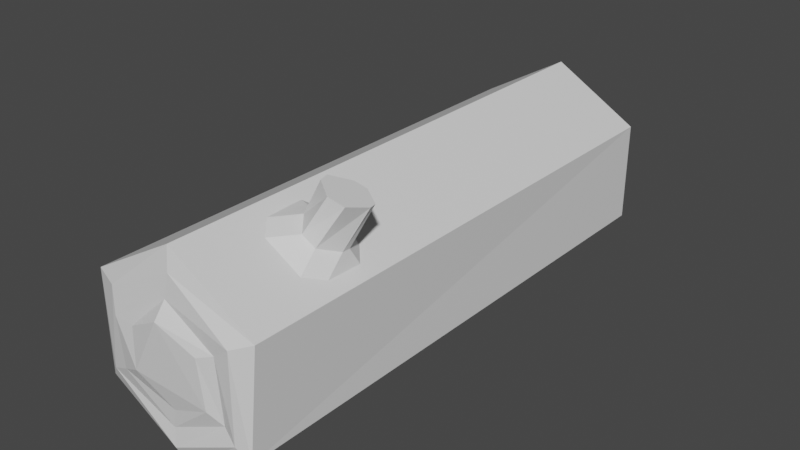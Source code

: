 # Source: Log.blend  (saved by Blender 2.91.10; exported with 4.5.12 LTS)
import bpy
from mathutils import Matrix  # noqa: F401  (used for matrix-valued properties, if any)

bpy.ops.wm.read_factory_settings(use_empty=True)
scene = bpy.context.scene
scene.name = 'Scene'

# ---- collections
col_collection = bpy.data.collections.new('Collection'); scene.collection.children.link(col_collection)

# ---- materials (node trees are filled in below, after node groups)
mat_bark = bpy.data.materials.new('Bark')
mat_bark.use_transparent_shadow = False
mat_meat = bpy.data.materials.new('Meat')
mat_meat.use_transparent_shadow = False

# ---- material node trees
mat_bark.use_nodes = True; mat_bark.node_tree.nodes.clear()
_N = mat_bark.node_tree.nodes; _L = mat_bark.node_tree.links
n0 = _N.new('ShaderNodeBsdfPrincipled'); n0.name = 'Principled BSDF'; n0.location = (10, 300)
n0.distribution = 'GGX'
n0.subsurface_method = 'BURLEY'
n0.inputs[3].default_value = 1.45
n0.inputs[27].default_value = (0.0, 0.0, 0.0, 1.0)
n0.inputs[28].default_value = 1.0
n1 = _N.new('ShaderNodeOutputMaterial'); n1.name = 'Material Output'; n1.location = (300, 300)
_L.new(n0.outputs[0], n1.inputs[0])
n1.is_active_output = True
mat_meat.use_nodes = True; mat_meat.node_tree.nodes.clear()
_N = mat_meat.node_tree.nodes; _L = mat_meat.node_tree.links
n0 = _N.new('ShaderNodeBsdfPrincipled'); n0.name = 'Principled BSDF'; n0.location = (10, 300)
n0.distribution = 'GGX'
n0.subsurface_method = 'BURLEY'
n0.inputs[3].default_value = 1.45
n0.inputs[27].default_value = (0.0, 0.0, 0.0, 1.0)
n0.inputs[28].default_value = 1.0
n1 = _N.new('ShaderNodeOutputMaterial'); n1.name = 'Material Output'; n1.location = (300, 300)
_L.new(n0.outputs[0], n1.inputs[0])
n1.is_active_output = True

# ---- world
world_world = bpy.data.worlds.new('World'); scene.world = world_world
world_world.use_nodes = True; world_world.node_tree.nodes.clear()
_N = world_world.node_tree.nodes; _L = world_world.node_tree.links
n0 = _N.new('ShaderNodeOutputWorld'); n0.name = 'World Output'; n0.location = (300, 300)
n1 = _N.new('ShaderNodeBackground'); n1.name = 'Background'; n1.location = (10, 300)
n1.inputs[0].default_value = (0.05088, 0.05088, 0.05088, 1.0)
_L.new(n1.outputs[0], n0.inputs[0])
n0.is_active_output = True
world_world.color = (0.05088, 0.05088, 0.05088)
world_world.use_sun_shadow = False
world_world.sun_shadow_jitter_overblur = 0.0

# ---- meshes
me_cylinder = bpy.data.meshes.new('Cylinder')
me_cylinder.from_pydata([(0.02025, 0.3374, -2.711), (-0.02614, 0.4114, 2.772), (0.3149, 0.1359, -2.643), (0.3519, 0.2365, 2.729), (0.3868, -0.2664, -2.651), (0.3977, -0.2296, 2.713), (0.004069, -0.4541, -2.616), (0.01136, -0.4001, 2.697), (-0.357, -0.2662, -2.66), (-0.3367, -0.1498, 2.764), (-0.3408, 0.1312, -2.712), (-0.367, 0.2229, 2.729), (0.5323, 1.291, 1.556), (0.7045, 1.245, 1.671), (0.813, -0.5278, 2.665), (-8.742e-08, -1.0, 2.605), (-0.866, -0.5, 2.605), (-0.866, 0.5, 2.605), (0.6717, 0.4177, 2.694), (0.03582, 0.7965, 2.655), (0.6767, -0.4195, 2.7), (-6.157e-08, -0.7496, 2.724), (-0.7498, -0.3542, 2.67), (-0.6303, 0.4661, 2.682), (0.4988, 0.288, 2.677), (2.057e-08, 0.576, 2.677), (0.5263, -0.3327, 2.653), (-0.02606, -0.5823, 2.692), (-0.5461, -0.2574, 2.71), (-0.5625, 0.237, 2.732), (0.8442, 1.189, 1.635), (0.9147, 1.134, 1.434), (0.866, -0.5, -2.605), (-8.742e-08, -1.0, -2.605), (-0.866, -0.5, -2.605), (-0.866, 0.5, -2.605), (-0.00221, 0.7458, -2.62), (0.6589, 0.4169, -2.568), (0.6483, -0.4143, -2.655), (-0.04864, -0.757, -2.562), (-0.6604, -0.3813, -2.605), (-0.695, 0.3201, -2.641), (1.418e-08, 0.588, -2.605), (0.4865, 0.3233, -2.558), (0.5388, -0.3326, -2.693), (-0.01707, -0.5576, -2.561), (-0.5092, -0.294, -2.605), (-0.493, 0.2548, -2.657), (0.0, 1.0, -2.605), (0.866, 0.5, -2.605), (0.866, 0.5, 2.605), (0.0, 1.0, 2.605), (0.8963, 1.13, 1.359), (0.7377, 1.174, 1.266), (0.6279, 1.218, 1.294), (0.5015, 1.287, 1.453), (0.5973, 0.7945, 1.706), (0.7095, 0.7297, 1.528), (0.3369, 0.9449, 1.552), (0.4634, 0.8718, 1.706), (0.4864, 0.8585, 1.321), (0.3343, 0.9463, 1.444), (0.7113, 0.7287, 1.45), (0.5916, 0.7978, 1.321), (0.1237, 0.9286, 1.365), (0.2758, 0.8408, 1.241), (0.1172, 0.9323, 1.127), (0.6225, 0.6406, 1.241), (0.7422, 0.5715, 1.37), (0.7488, 0.5677, 1.127), (0.734, 0.5762, 1.72), (0.6218, 0.641, 1.898), (0.7514, 0.5662, 2.009), (0.2591, 0.8504, 1.898), (0.1326, 0.9235, 1.744), (0.1146, 0.9338, 2.009)], [], [(62, 57, 70, 68), (49, 50, 14, 32), (32, 14, 15, 33), (33, 15, 16, 34), (3, 1, 11, 9, 7, 5), (34, 16, 17, 35), (35, 17, 51, 48), (0, 2, 4, 6, 8, 10), (19, 18, 50, 51), (18, 20, 14, 50), (20, 21, 15, 14), (21, 22, 16, 15), (22, 23, 17, 16), (23, 19, 51, 17), (25, 24, 18, 19), (24, 26, 20, 18), (26, 27, 21, 20), (27, 28, 22, 21), (28, 29, 23, 22), (29, 25, 19, 23), (1, 3, 24, 25), (3, 5, 26, 24), (5, 7, 27, 26), (7, 9, 28, 27), (9, 11, 29, 28), (11, 1, 25, 29), (37, 36, 48, 49), (38, 37, 49, 32), (39, 38, 32, 33), (40, 39, 33, 34), (41, 40, 34, 35), (36, 41, 35, 48), (43, 42, 36, 37), (44, 43, 37, 38), (45, 44, 38, 39), (46, 45, 39, 40), (47, 46, 40, 41), (42, 47, 41, 36), (2, 0, 42, 43), (4, 2, 43, 44), (6, 4, 44, 45), (8, 6, 45, 46), (10, 8, 46, 47), (0, 10, 47, 42), (75, 74, 64, 66, 48, 51), (54, 55, 12, 13, 30, 31, 52, 53), (69, 68, 70, 72, 50, 49), (72, 71, 73, 75, 51, 50), (66, 65, 67, 69, 49, 48), (61, 58, 12, 55), (60, 63, 67, 65), (58, 61, 64, 74), (64, 65, 66), (67, 68, 69), (70, 71, 72), (73, 74, 75), (64, 61, 60, 65), (62, 68, 67, 63), (70, 57, 56, 71), (58, 74, 73, 59), (56, 59, 73, 71), (58, 59, 13, 12), (56, 57, 31, 30), (57, 62, 52, 31), (63, 60, 54, 53), (62, 63, 53, 52), (59, 56, 30, 13), (60, 61, 55, 54)])
me_cylinder.polygons.foreach_set('material_index', [0, 0, 0, 0, 1, 0, 0, 1, 1, 1, 1, 1, 1, 1, 1, 1, 1, 1, 1, 1, 1, 1, 1, 1, 1, 1, 1, 1, 1, 1, 1, 1, 1, 1, 1, 1, 1, 1, 1, 1, 1, 1, 1, 1, 0, 1, 0, 0, 0, 0, 0, 0, 0, 0, 0, 0, 0, 0, 0, 0, 0, 0, 0, 0, 0, 0, 0, 0])
_uv = me_cylinder.uv_layers.new(name='UVMap')
_uv.uv.foreach_set('vector', [0.8804, 0.8945, 0.8808, 0.902, 0.8587, 0.915, 0.8572, 0.8815, 0.8333, 0.5, 0.8333, 1.0, 0.6667, 1.0, 0.6667, 0.5, 0.6667, 0.5, 0.6667, 1.0, 0.5, 1.0, 0.5, 0.5, 0.5, 0.5, 0.5, 1.0, 0.3333, 1.0, 0.3333, 0.5, 0.3454, 0.3051, 0.25, 0.3602, 0.1546, 0.3051, 0.1546, 0.1949, 0.25, 0.1398, 0.3454, 0.1949, 0.3333, 0.5, 0.3333, 1.0, 0.1667, 1.0, 0.1667, 0.5, 0.1667, 0.5, 0.1667, 1.0, -8.941e-08, 1.0, -8.941e-08, 0.5, 0.75, 0.3548, 0.8407, 0.3024, 0.8407, 0.1976, 0.75, 0.1452, 0.6593, 0.1976, 0.6593, 0.3024, 0.25, 0.4299, 0.4058, 0.34, 0.4578, 0.37, 0.25, 0.49, 0.4058, 0.34, 0.4058, 0.16, 0.4578, 0.13, 0.4578, 0.37, 0.4058, 0.16, 0.25, 0.0701, 0.25, 0.01, 0.4578, 0.13, 0.25, 0.0701, 0.0942, 0.16, 0.04215, 0.13, 0.25, 0.01, 0.0942, 0.16, 0.0942, 0.34, 0.04215, 0.37, 0.04215, 0.13, 0.0942, 0.34, 0.25, 0.4299, 0.25, 0.49, 0.04215, 0.37, 0.25, 0.3882, 0.3697, 0.3191, 0.4058, 0.34, 0.25, 0.4299, 0.3697, 0.3191, 0.3697, 0.1809, 0.4058, 0.16, 0.4058, 0.34, 0.3697, 0.1809, 0.25, 0.1118, 0.25, 0.0701, 0.4058, 0.16, 0.25, 0.1118, 0.1303, 0.1809, 0.0942, 0.16, 0.25, 0.0701, 0.1303, 0.1809, 0.1303, 0.3191, 0.0942, 0.34, 0.0942, 0.16, 0.1303, 0.3191, 0.25, 0.3882, 0.25, 0.4299, 0.0942, 0.34, 0.25, 0.3602, 0.3454, 0.3051, 0.3697, 0.3191, 0.25, 0.3882, 0.3454, 0.3051, 0.3454, 0.1949, 0.3697, 0.1809, 0.3697, 0.3191, 0.3454, 0.1949, 0.25, 0.1398, 0.25, 0.1118, 0.3697, 0.1809, 0.25, 0.1398, 0.1546, 0.1949, 0.1303, 0.1809, 0.25, 0.1118, 0.1546, 0.1949, 0.1546, 0.3051, 0.1303, 0.3191, 0.1303, 0.1809, 0.1546, 0.3051, 0.25, 0.3602, 0.25, 0.3882, 0.1303, 0.3191, 0.9085, 0.3415, 0.75, 0.433, 0.75, 0.49, 0.9578, 0.37, 0.9085, 0.1585, 0.9085, 0.3415, 0.9578, 0.37, 0.9578, 0.13, 0.75, 0.06699, 0.9085, 0.1585, 0.9578, 0.13, 0.75, 0.01, 0.5915, 0.1585, 0.75, 0.06699, 0.75, 0.01, 0.5422, 0.13, 0.5915, 0.3415, 0.5915, 0.1585, 0.5422, 0.13, 0.5422, 0.37, 0.75, 0.433, 0.5915, 0.3415, 0.5422, 0.37, 0.75, 0.49, 0.8722, 0.3206, 0.75, 0.3911, 0.75, 0.433, 0.9085, 0.3415, 0.8722, 0.1794, 0.8722, 0.3206, 0.9085, 0.3415, 0.9085, 0.1585, 0.75, 0.1089, 0.8722, 0.1794, 0.9085, 0.1585, 0.75, 0.06699, 0.6278, 0.1794, 0.75, 0.1089, 0.75, 0.06699, 0.5915, 0.1585, 0.6278, 0.3206, 0.6278, 0.1794, 0.5915, 0.1585, 0.5915, 0.3415, 0.75, 0.3911, 0.6278, 0.3206, 0.5915, 0.3415, 0.75, 0.433, 0.8407, 0.3024, 0.75, 0.3548, 0.75, 0.3911, 0.8722, 0.3206, 0.8407, 0.1976, 0.8407, 0.3024, 0.8722, 0.3206, 0.8722, 0.1794, 0.75, 0.1452, 0.8407, 0.1976, 0.8722, 0.1794, 0.75, 0.1089, 0.6593, 0.1976, 0.75, 0.1452, 0.75, 0.1089, 0.6278, 0.1794, 0.6593, 0.3024, 0.6593, 0.1976, 0.6278, 0.1794, 0.6278, 0.3206, 0.75, 0.3548, 0.6593, 0.3024, 0.6278, 0.3206, 0.75, 0.3911, 0.9779, 0.9428, 0.9745, 0.9174, 0.9762, 0.881, 0.9774, 0.8582, 1.0, 0.5, 1.0, 1.0, 0.9237, 0.8822, 0.953, 0.894, 0.9525, 0.9043, 0.9281, 0.9191, 0.9023, 0.9191, 0.8808, 0.902, 0.8804, 0.8945, 0.9034, 0.8822, 0.8559, 0.8582, 0.8572, 0.8815, 0.8587, 0.915, 0.8554, 0.9428, 0.8333, 1.0, 0.8333, 0.5, 0.8554, 0.9428, 0.8803, 0.9321, 0.9501, 0.9321, 0.9779, 0.9428, 1.0, 1.0, 0.8333, 1.0, 0.9774, 0.8582, 0.9469, 0.8691, 0.8802, 0.8691, 0.8559, 0.8582, 0.8333, 0.5, 1.0, 0.5, 0.953, 0.894, 0.9525, 0.9043, 0.9525, 0.9043, 0.953, 0.894, 0.9237, 0.8822, 0.9034, 0.8822, 0.8802, 0.8691, 0.9469, 0.8691, 0.9525, 0.9043, 0.953, 0.894, 0.9762, 0.881, 0.9745, 0.9174, 0.9762, 0.881, 0.9608, 0.8731, 0.9774, 0.8582, 0.8802, 0.8691, 0.8599, 0.8755, 0.8559, 0.8582, 0.8587, 0.915, 0.8712, 0.9351, 0.8554, 0.9428, 0.9501, 0.9321, 0.9777, 0.9246, 0.9779, 0.9428, 0.9762, 0.881, 0.953, 0.894, 0.9237, 0.8822, 0.9469, 0.8691, 0.8804, 0.8945, 0.8572, 0.8815, 0.8802, 0.8691, 0.9034, 0.8822, 0.8587, 0.915, 0.8808, 0.902, 0.9023, 0.9191, 0.8803, 0.9321, 0.9525, 0.9043, 0.9745, 0.9174, 0.9501, 0.9321, 0.9281, 0.9191, 0.9023, 0.9191, 0.9281, 0.9191, 0.9501, 0.9321, 0.8803, 0.9321, 0.9525, 0.9043, 0.9281, 0.9191, 0.9281, 0.9191, 0.9525, 0.9043, 0.9023, 0.9191, 0.8808, 0.902, 0.8808, 0.902, 0.9023, 0.9191, 0.8808, 0.902, 0.8804, 0.8945, 0.8804, 0.8945, 0.8808, 0.902, 0.9034, 0.8822, 0.9237, 0.8822, 0.9237, 0.8822, 0.9034, 0.8822, 0.8804, 0.8945, 0.9034, 0.8822, 0.9034, 0.8822, 0.8804, 0.8945, 0.9281, 0.9191, 0.9023, 0.9191, 0.9023, 0.9191, 0.9281, 0.9191, 0.9237, 0.8822, 0.953, 0.894, 0.953, 0.894, 0.9237, 0.8822])
me_cylinder.materials.append(mat_bark)
me_cylinder.materials.append(mat_meat)
me_cylinder.use_remesh_fix_poles = True
me_cylinder.use_remesh_preserve_attributes = False
me_cylinder.use_mirror_vertex_groups = False
me_cylinder.update()

# ---- objects
ob_cylinder = bpy.data.objects.new('Cylinder', me_cylinder)

# ---- transforms, parenting, visibility, modifiers, constraints
ob_cylinder.location = (0.0, 0.0, 0.63)
ob_cylinder.rotation_euler = (1.571, 0.0, 0.0)
ob_cylinder.lineart.crease_threshold = 0.0

# ---- collection membership
col_collection.objects.link(ob_cylinder)

# ---- scene / render settings (as saved in the file)
scene.frame_start = 1; scene.frame_end = 250; scene.frame_set(1)
scene.render.engine = 'BLENDER_EEVEE_NEXT'
scene.cycles.use_denoising = False
scene.cycles.samples = 128
scene.cycles.sampling_pattern = 'TABULATED_SOBOL'
scene.cycles.use_adaptive_sampling = False
scene.cycles.use_light_tree = False
scene.view_settings.view_transform = 'Filmic'
bpy.context.view_layer.update()

# ---- added for rendering (the .blend has no active camera and no usable light): camera, sun
cam_auto = bpy.data.cameras.new('AutoCamera')
cam_auto.lens = 50.0
cam_auto.sensor_width = 36.0
cam_auto.clip_end = 1000.0
ob_auto_camera = bpy.data.objects.new('AutoCamera', cam_auto)
scene.collection.objects.link(ob_auto_camera)
ob_auto_camera.location = (5.76433, -6.91779, 5.36749)
ob_auto_camera.rotation_euler = (1.09748, -7.21219e-08, 0.694738)
scene.camera = ob_auto_camera
light_auto_sun = bpy.data.lights.new('AutoSun', 'SUN')
light_auto_sun.energy = 3.0
light_auto_sun.angle = 0.0523599
ob_auto_sun = bpy.data.objects.new('AutoSun', light_auto_sun)
scene.collection.objects.link(ob_auto_sun)
ob_auto_sun.rotation_euler = (0.872665, 0.174533, 0.523599)
bpy.context.view_layer.update()
